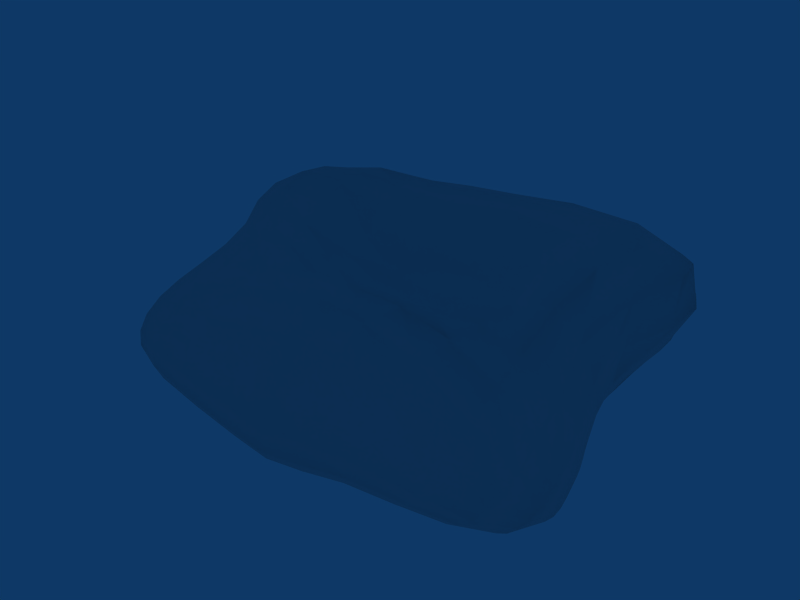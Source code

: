 # Source: Tent_Damaged.blend  (saved by Blender 2.49.2; exported with 4.5.12 LTS)
import bpy
from mathutils import Matrix  # noqa: F401  (used for matrix-valued properties, if any)

bpy.ops.wm.read_factory_settings(use_empty=True)
scene = bpy.context.scene
scene.name = 'Scene'

# ---- collections
col_collection_1 = bpy.data.collections.new('Collection 1'); scene.collection.children.link(col_collection_1)

# ---- world
world_world = bpy.data.worlds.new('World'); scene.world = world_world
world_world.color = (0.05656, 0.2208, 0.4)
world_world.use_sun_shadow = False
world_world.sun_shadow_jitter_overblur = 0.0
world_world.cycles.sampling_method = 'MANUAL'
world_world.cycles.sample_map_resolution = 256

# ---- meshes
me_sphere_005 = bpy.data.meshes.new('Sphere.005')
me_sphere_005.from_pydata([(1.877, 0.6698, -0.3139), (2.011, 1.024, -0.1069), (2.045, 1.322, 0.1942), (1.837, 1.429, 0.4601), (1.443, 1.35, 0.6566), (0.9436, 1.131, 0.7748), (0.4567, 0.8866, 0.7987), (0.0339, 0.7193, 0.8128), (-0.3738, 0.6615, 0.8308), (-0.8352, 0.7283, 0.7845), (-1.322, 0.8241, 0.6418), (-1.713, 0.8861, 0.448), (-1.925, 0.8576, 0.1841), (-1.928, 0.6804, -0.1168), (-1.846, 0.4166, -0.3323), (-1.834, 0.477, -0.3395), (-1.872, 0.8048, -0.1225), (-1.802, 1.001, 0.1579), (-1.57, 1.044, 0.3813), (-1.2, 1.004, 0.5387), (-0.7727, 0.9415, 0.6501), (-0.3671, 0.8995, 0.7232), (0.002436, 0.9571, 0.7491), (0.3905, 1.089, 0.7299), (0.843, 1.285, 0.6596), (1.279, 1.429, 0.5435), (1.656, 1.484, 0.3832), (1.902, 1.4, 0.1593), (1.948, 1.128, -0.1231), (1.843, 0.6938, -0.3438), (1.815, 0.7264, -0.3671), (1.873, 1.176, -0.1577), (1.768, 1.43, 0.09841), (1.503, 1.509, 0.2916), (1.155, 1.492, 0.4174), (0.7579, 1.397, 0.5026), (0.3628, 1.268, 0.5566), (-0.004433, 1.169, 0.5744), (-0.359, 1.12, 0.5496), (-0.7171, 1.141, 0.4933), (-1.101, 1.174, 0.4088), (-1.438, 1.181, 0.2843), (-1.687, 1.113, 0.09535), (-1.804, 0.9012, -0.156), (-1.806, 0.5428, -0.361), (-1.785, 0.574, -0.3828), (-1.742, 0.9631, -0.205), (-1.597, 1.207, 0.01566), (-1.348, 1.312, 0.1737), (-1.029, 1.335, 0.2664), (-0.6848, 1.327, 0.3221), (-0.3553, 1.321, 0.3544), (-0.01265, 1.346, 0.3692), (0.3421, 1.415, 0.3595), (0.6959, 1.484, 0.3253), (1.06, 1.536, 0.2669), (1.394, 1.532, 0.1727), (1.656, 1.437, 0.01191), (1.794, 1.192, -0.2123), (1.784, 0.7478, -0.397), (1.753, 0.7532, -0.4279), (1.722, 1.186, -0.2749), (1.568, 1.436, -0.09037), (1.312, 1.554, 0.03704), (0.9942, 1.584, 0.09952), (0.6617, 1.575, 0.122), (0.3236, 1.541, 0.1255), (-0.01992, 1.506, 0.1251), (-0.355, 1.505, 0.123), (-0.6825, 1.507, 0.1194), (-0.9974, 1.489, 0.101), (-1.292, 1.428, 0.04004), (-1.532, 1.282, -0.08701), (-1.682, 1.011, -0.2717), (-1.753, 0.6046, -0.4217), (-1.731, 0.616, -0.4488), (-1.634, 1.032, -0.337), (-1.48, 1.323, -0.1946), (-1.262, 1.514, -0.1047), (-0.9913, 1.616, -0.0938), (-0.6791, 1.65, -0.1335), (-0.3494, 1.648, -0.1776), (-0.02076, 1.641, -0.195), (0.3092, 1.651, -0.1757), (0.6425, 1.666, -0.1322), (0.9606, 1.645, -0.09393), (1.251, 1.571, -0.1102), (1.495, 1.426, -0.2001), (1.656, 1.169, -0.3433), (1.72, 0.7484, -0.4604), (1.779, 0.1107, -0.5089), (1.69, 0.7287, -0.4838), (1.595, 1.138, -0.4046), (1.421, 1.394, -0.3034), (1.19, 1.558, -0.2561), (0.9199, 1.663, -0.2998), (0.6009, 1.693, -0.415), (0.2745, 1.658, -0.5108), (-0.02097, 1.636, -0.5427), (-0.3175, 1.661, -0.5103), (-0.6441, 1.694, -0.4125), (-0.9612, 1.658, -0.2974), (-1.22, 1.535, -0.25), (-1.426, 1.329, -0.2958), (-1.585, 1.036, -0.4039), (-1.696, 0.617, -0.4869), (-1.67, 0.6081, -0.5091), (-1.53, 1.008, -0.4574), (-1.351, 1.283, -0.3849), (-1.128, 1.468, -0.3794), (-0.8537, 1.56, -0.4627), (-0.531, 1.543, -0.5736), (-0.2526, 1.486, -0.6093), (-0.02138, 1.464, -0.616), (0.2102, 1.486, -0.6099), (0.4904, 1.544, -0.5742), (0.8176, 1.569, -0.4614), (1.099, 1.492, -0.3785), (1.338, 1.34, -0.39), (1.53, 1.098, -0.4605), (1.653, 0.7041, -0.5098), (1.613, 0.6675, -0.5292), (1.457, 1.035, -0.503), (1.232, 1.248, -0.4576), (0.9553, 1.353, -0.4711), (0.6399, 1.357, -0.5532), (-0.6786, 1.347, -0.5534), (-0.9908, 1.331, -0.4679), (-1.252, 1.198, -0.4515), (-1.464, 0.9575, -0.5031), (-1.626, 0.5756, -0.5346), (-1.596, 0.544, -0.547), (1.383, 0.9551, -0.535), (1.572, 0.6218, -0.5455), (1.535, 0.5566, -0.5551), (-1.556, 0.473, -0.5587), (-1.537, 0.4135, -0.566), (1.505, 0.4724, -0.5658), (1.489, 0.3572, -0.5777), (-1.514, 0.2944, -0.5758), (-1.503, 0.2012, -0.5796), (1.502, 0.2073, -0.596), (1.568, 0.007618, -0.6129), (-1.538, 0.0136, -0.5672), (-1.611, -0.1182, -0.5526), (1.681, -0.2066, -0.6276), (1.8, -0.368, -0.6451), (-1.734, -0.2649, -0.5378), (-1.793, -0.3219, -0.5408), (1.879, -0.4582, -0.6613), (1.934, -0.5063, -0.6729), (1.909, -0.8756, -0.7705), (1.7, -1.107, -0.801), (1.353, -1.226, -0.7872), (0.9416, -1.267, -0.7674), (0.5187, -1.252, -0.7668), (0.1947, -1.221, -0.8123), (-0.02058, -1.228, -0.8269), (-0.252, -1.221, -0.817), (-0.6953, -1.247, -0.7751), (-1.235, -1.221, -0.7521), (-1.666, -1.125, -0.7304), (-1.92, -0.9544, -0.6941), (-1.983, -0.7042, -0.6334), (-1.859, -0.3679, -0.5503), (-1.898, -0.3893, -0.554), (-2.059, -0.7455, -0.6373), (-2.02, -1.014, -0.6955), (-1.786, -1.206, -0.73), (-1.372, -1.33, -0.7516), (-0.8222, -1.397, -0.7737), (-0.327, -1.419, -0.8143), (-0.02097, -1.436, -0.8308), (0.2611, -1.419, -0.8124), (0.6167, -1.404, -0.7641), (1.044, -1.378, -0.7645), (1.451, -1.306, -0.7845), (1.786, -1.163, -0.7987), (1.979, -0.9138, -0.771), (1.981, -0.5304, -0.6769), (2.021, -0.5367, -0.6699), (2.049, -0.929, -0.7539), (1.882, -1.192, -0.7743), (1.563, -1.355, -0.7545), (1.152, -1.45, -0.7236), (0.7103, -1.51, -0.7097), (0.3327, -1.571, -0.7422), (-0.02138, -1.608, -0.7641), (-0.4125, -1.571, -0.745), (-0.9476, -1.501, -0.7192), (-1.507, -1.396, -0.7073), (-1.903, -1.247, -0.6937), (-2.107, -1.04, -0.668), (-2.121, -0.7615, -0.6206), (-1.942, -0.3962, -0.5471), (-1.968, -0.3966, -0.5338), (-2.162, -0.7556, -0.5821), (-2.17, -1.031, -0.6101), (-1.996, -1.242, -0.6202), (-1.612, -1.407, -0.6184), (-1.043, -1.538, -0.6131), (-0.4618, -1.639, -0.6186), (-0.02152, -1.694, -0.6317), (0.3688, -1.643, -0.6155), (0.7779, -1.555, -0.6069), (1.247, -1.478, -0.6469), (1.675, -1.373, -0.6996), (1.973, -1.195, -0.728), (2.112, -0.9231, -0.7176), (2.056, -0.5307, -0.6501), (2.082, -0.5132, -0.6183), (2.163, -0.8999, -0.6654), (2.05, -1.171, -0.6634), (1.776, -1.353, -0.6242), (1.338, -1.454, -0.5457), (0.8318, -1.521, -0.4677), (0.376, -1.6, -0.4367), (-0.02324, -1.659, -0.4437), (-0.4985, -1.596, -0.4425), (-1.117, -1.484, -0.4614), (-1.683, -1.35, -0.4903), (-2.054, -1.189, -0.5145), (-2.202, -0.9863, -0.5252), (-2.176, -0.7234, -0.5196), (-1.984, -0.3737, -0.4948), (-1.99, -0.3563, -0.4649), (-2.164, -0.6741, -0.4468), (-2.194, -0.9105, -0.4223), (-2.062, -1.093, -0.385), (-1.707, -1.238, -0.3352), (-1.147, -1.36, -0.2809), (-0.5116, -1.458, -0.2249), (-0.01521, -1.505, -0.1879), (0.389, -1.465, -0.1901), (0.893, -1.423, -0.2906), (1.435, -1.386, -0.4313), (1.858, -1.293, -0.5295), (2.109, -1.119, -0.5855), (2.192, -0.8572, -0.6018), (2.095, -0.4851, -0.5786), (2.091, -0.4413, -0.5354), (2.202, -0.7954, -0.5307), (2.148, -1.039, -0.4963), (1.922, -1.198, -0.4204), (1.512, -1.274, -0.2684), (0.9639, -1.279, -0.01393), (0.4412, -1.282, 0.1642), (0.02498, -1.301, 0.1867), (-0.439, -1.267, 0.1025), (-1.09, -1.191, -0.05798), (-1.657, -1.09, -0.1646), (-2.009, -0.9654, -0.2411), (-2.144, -0.8093, -0.3088), (-2.12, -0.6004, -0.366), (-1.97, -0.3075, -0.4146), (-1.961, -0.2741, -0.3847), (-2.063, -0.5158, -0.2924), (-2.068, -0.6887, -0.1972), (-1.901, -0.8173, -0.0922), (-1.549, -0.9194, 0.01419), (-0.935, -1.0, 0.2144), (-0.3219, -1.059, 0.3729), (0.1154, -1.084, 0.4488), (0.5613, -1.087, 0.4251), (1.093, -1.12, 0.2746), (1.6, -1.134, -0.01346), (1.966, -1.071, -0.2787), (2.156, -0.9268, -0.3918), (2.191, -0.7064, -0.4555), (2.074, -0.3816, -0.4919), (2.045, -0.2997, -0.4492), (2.165, -0.5802, -0.3794), (2.142, -0.7692, -0.2748), (1.987, -0.9037, -0.1021), (1.675, -0.9606, 0.2316), (1.251, -0.9465, 0.4628), (0.7619, -0.9075, 0.5513), (0.2225, -0.8667, 0.5414), (-0.245, -0.8437, 0.5105), (-0.818, -0.793, 0.4053), (-1.402, -0.7261, 0.1994), (-1.781, -0.6417, 0.04682), (-1.967, -0.5426, -0.09276), (-2.0, -0.4068, -0.225), (-1.927, -0.1999, -0.3461), (-1.912, -0.1471, -0.3272), (-1.961, -0.2851, -0.1701), (-1.892, -0.3695, 0.002819), (-1.686, -0.429, 0.1812), (-1.331, -0.497, 0.3631), (-0.7478, -0.5687, 0.5067), (-0.1992, -0.6175, 0.5106), (0.298, -0.6472, 0.4938), (0.8892, -0.6997, 0.5029), (1.331, -0.7153, 0.5226), (1.699, -0.6831, 0.3942), (1.969, -0.6163, 0.07602), (2.093, -0.5191, -0.1463), (2.111, -0.3945, -0.2961), (2.003, -0.1898, -0.4099), (1.952, -0.05038, -0.3777), (2.031, -0.1453, -0.2069), (1.984, -0.1441, 0.006026), (1.823, -0.1054, 0.2602), (1.598, -0.1611, 0.5105), (1.313, -0.2876, 0.516), (0.8611, -0.393, 0.431), (0.2998, -0.4074, 0.4225), (-0.2086, -0.3805, 0.4907), (-0.7604, -0.3164, 0.5862), (-1.326, -0.2261, 0.5031), (-1.688, -0.1722, 0.2983), (-1.879, -0.1582, 0.07681), (-1.932, -0.1247, -0.1329), (-1.878, -0.02966, -0.3177), (-1.863, 0.06024, -0.3212), (-1.948, 0.06022, -0.1213), (-1.967, 0.0882, 0.1246), (-1.829, 0.1252, 0.3987), (-1.429, 0.07485, 0.6307), (-0.8356, -0.04031, 0.6803), (-0.2522, -0.1318, 0.56), (0.2406, -0.1381, 0.4483), (0.745, 0.02631, 0.461), (1.194, 0.284, 0.5885), (1.575, 0.4781, 0.5976), (1.891, 0.495, 0.3992), (1.973, 0.3139, 0.1222), (1.967, 0.1716, -0.1388), (1.893, 0.1235, -0.3519), (1.852, 0.3091, -0.3301), (1.985, 0.5158, -0.1208), (2.125, 0.7583, 0.1565), (2.058, 0.9869, 0.4693), (1.671, 0.9355, 0.6771), (1.205, 0.7091, 0.6975), (0.6888, 0.4031, 0.6104), (0.1652, 0.1573, 0.6134), (-0.3115, 0.1307, 0.7161), (-0.8853, 0.2335, 0.7852), (-1.47, 0.3608, 0.7012), (-1.901, 0.4298, 0.4615), (-2.05, 0.3756, 0.1511), (-1.971, 0.2874, -0.1234), (-1.857, 0.2055, -0.3219), (-1.752, 0.08893, -0.4708), (-1.857, 0.2913, -0.3196), (-1.964, 0.4934, -0.1138), (-2.026, 0.6506, 0.1793), (-1.837, 0.6828, 0.477), (-1.416, 0.6052, 0.695), (-0.8747, 0.4863, 0.8237), (-0.348, 0.4018, 0.8004), (0.09372, 0.4561, 0.7619), (0.5732, 0.6765, 0.7513), (1.093, 0.9665, 0.757), (1.594, 1.204, 0.6935), (2.0, 1.289, 0.478), (2.147, 1.127, 0.1807), (2.024, 0.8124, -0.1132), (1.851, 0.4844, -0.3185)], [], [(90, 0, 360), (360, 0, 1, 359), (359, 1, 2, 358), (358, 2, 3, 357), (357, 3, 4, 356), (356, 4, 5, 355), (355, 5, 6, 354), (354, 6, 7, 353), (353, 7, 8, 352), (352, 8, 9, 351), (351, 9, 10, 350), (350, 10, 11, 349), (349, 11, 12, 348), (348, 12, 13, 347), (347, 13, 14, 346), (346, 14, 345), (14, 15, 345), (13, 16, 15, 14), (12, 17, 16, 13), (11, 18, 17, 12), (10, 19, 18, 11), (9, 20, 19, 10), (8, 21, 20, 9), (7, 22, 21, 8), (6, 23, 22, 7), (5, 24, 23, 6), (4, 25, 24, 5), (3, 26, 25, 4), (2, 27, 26, 3), (1, 28, 27, 2), (0, 29, 28, 1), (29, 0, 90), (90, 30, 29), (29, 30, 31, 28), (28, 31, 32, 27), (27, 32, 33, 26), (26, 33, 34, 25), (25, 34, 35, 24), (24, 35, 36, 23), (23, 36, 37, 22), (22, 37, 38, 21), (21, 38, 39, 20), (20, 39, 40, 19), (19, 40, 41, 18), (18, 41, 42, 17), (17, 42, 43, 16), (16, 43, 44, 15), (15, 44, 345), (44, 45, 345), (43, 46, 45, 44), (42, 47, 46, 43), (41, 48, 47, 42), (40, 49, 48, 41), (39, 50, 49, 40), (38, 51, 50, 39), (37, 52, 51, 38), (36, 53, 52, 37), (35, 54, 53, 36), (34, 55, 54, 35), (33, 56, 55, 34), (32, 57, 56, 33), (31, 58, 57, 32), (30, 59, 58, 31), (90, 59, 30), (90, 60, 59), (59, 60, 61, 58), (58, 61, 62, 57), (57, 62, 63, 56), (56, 63, 64, 55), (55, 64, 65, 54), (54, 65, 66, 53), (53, 66, 67, 52), (52, 67, 68, 51), (51, 68, 69, 50), (50, 69, 70, 49), (49, 70, 71, 48), (48, 71, 72, 47), (47, 72, 73, 46), (46, 73, 74, 45), (45, 74, 345), (74, 75, 345), (73, 76, 75, 74), (72, 77, 76, 73), (71, 78, 77, 72), (70, 79, 78, 71), (69, 80, 79, 70), (68, 81, 80, 69), (67, 82, 81, 68), (66, 83, 82, 67), (65, 84, 83, 66), (64, 85, 84, 65), (63, 86, 85, 64), (62, 87, 86, 63), (61, 88, 87, 62), (60, 89, 88, 61), (90, 89, 60), (90, 91, 89), (89, 91, 92, 88), (88, 92, 93, 87), (87, 93, 94, 86), (86, 94, 95, 85), (85, 95, 96, 84), (84, 96, 97, 83), (83, 97, 98, 82), (82, 98, 99, 81), (81, 99, 100, 80), (80, 100, 101, 79), (79, 101, 102, 78), (78, 102, 103, 77), (77, 103, 104, 76), (76, 104, 105, 75), (75, 105, 345), (105, 106, 345), (104, 107, 106, 105), (103, 108, 107, 104), (102, 109, 108, 103), (101, 110, 109, 102), (100, 111, 110, 101), (99, 112, 111, 100), (98, 113, 112, 99), (97, 114, 113, 98), (96, 115, 114, 97), (95, 116, 115, 96), (94, 117, 116, 95), (93, 118, 117, 94), (92, 119, 118, 93), (91, 120, 119, 92), (90, 120, 91), (90, 121, 120), (120, 121, 122, 119), (119, 122, 123, 118), (118, 123, 124, 117), (117, 124, 125, 116), (110, 126, 127, 109), (109, 127, 128, 108), (108, 128, 129, 107), (107, 129, 130, 106), (106, 130, 345), (130, 131, 345), (121, 133, 132, 122), (90, 133, 121), (90, 134, 133), (131, 135, 345), (135, 136, 345), (90, 137, 134), (90, 138, 137), (136, 139, 345), (139, 140, 345), (90, 141, 138), (90, 142, 141), (140, 143, 345), (143, 144, 345), (90, 145, 142), (90, 146, 145), (144, 147, 345), (147, 148, 345), (90, 149, 146), (90, 150, 149), (148, 164, 345), (164, 165, 345), (163, 166, 165, 164), (162, 167, 166, 163), (161, 168, 167, 162), (160, 169, 168, 161), (159, 170, 169, 160), (158, 171, 170, 159), (157, 172, 171, 158), (156, 173, 172, 157), (155, 174, 173, 156), (154, 175, 174, 155), (153, 176, 175, 154), (152, 177, 176, 153), (151, 178, 177, 152), (150, 179, 178, 151), (90, 179, 150), (90, 180, 179), (179, 180, 181, 178), (178, 181, 182, 177), (177, 182, 183, 176), (176, 183, 184, 175), (175, 184, 185, 174), (174, 185, 186, 173), (173, 186, 187, 172), (172, 187, 188, 171), (171, 188, 189, 170), (170, 189, 190, 169), (169, 190, 191, 168), (168, 191, 192, 167), (167, 192, 193, 166), (166, 193, 194, 165), (165, 194, 345), (194, 195, 345), (193, 196, 195, 194), (192, 197, 196, 193), (191, 198, 197, 192), (190, 199, 198, 191), (189, 200, 199, 190), (188, 201, 200, 189), (187, 202, 201, 188), (186, 203, 202, 187), (185, 204, 203, 186), (184, 205, 204, 185), (183, 206, 205, 184), (182, 207, 206, 183), (181, 208, 207, 182), (180, 209, 208, 181), (90, 209, 180), (90, 210, 209), (209, 210, 211, 208), (208, 211, 212, 207), (207, 212, 213, 206), (206, 213, 214, 205), (205, 214, 215, 204), (204, 215, 216, 203), (203, 216, 217, 202), (202, 217, 218, 201), (201, 218, 219, 200), (200, 219, 220, 199), (199, 220, 221, 198), (198, 221, 222, 197), (197, 222, 223, 196), (196, 223, 224, 195), (195, 224, 345), (224, 225, 345), (223, 226, 225, 224), (222, 227, 226, 223), (221, 228, 227, 222), (220, 229, 228, 221), (219, 230, 229, 220), (218, 231, 230, 219), (217, 232, 231, 218), (216, 233, 232, 217), (215, 234, 233, 216), (214, 235, 234, 215), (213, 236, 235, 214), (212, 237, 236, 213), (211, 238, 237, 212), (210, 239, 238, 211), (90, 239, 210), (90, 240, 239), (239, 240, 241, 238), (238, 241, 242, 237), (237, 242, 243, 236), (236, 243, 244, 235), (235, 244, 245, 234), (234, 245, 246, 233), (233, 246, 247, 232), (232, 247, 248, 231), (231, 248, 249, 230), (230, 249, 250, 229), (229, 250, 251, 228), (228, 251, 252, 227), (227, 252, 253, 226), (226, 253, 254, 225), (225, 254, 345), (254, 255, 345), (253, 256, 255, 254), (252, 257, 256, 253), (251, 258, 257, 252), (250, 259, 258, 251), (249, 260, 259, 250), (248, 261, 260, 249), (247, 262, 261, 248), (246, 263, 262, 247), (245, 264, 263, 246), (244, 265, 264, 245), (243, 266, 265, 244), (242, 267, 266, 243), (241, 268, 267, 242), (240, 269, 268, 241), (90, 269, 240), (90, 270, 269), (269, 270, 271, 268), (268, 271, 272, 267), (267, 272, 273, 266), (266, 273, 274, 265), (265, 274, 275, 264), (264, 275, 276, 263), (263, 276, 277, 262), (262, 277, 278, 261), (261, 278, 279, 260), (260, 279, 280, 259), (259, 280, 281, 258), (258, 281, 282, 257), (257, 282, 283, 256), (256, 283, 284, 255), (255, 284, 345), (284, 285, 345), (283, 286, 285, 284), (282, 287, 286, 283), (281, 288, 287, 282), (280, 289, 288, 281), (279, 290, 289, 280), (278, 291, 290, 279), (277, 292, 291, 278), (276, 293, 292, 277), (275, 294, 293, 276), (274, 295, 294, 275), (273, 296, 295, 274), (272, 297, 296, 273), (271, 298, 297, 272), (270, 299, 298, 271), (90, 299, 270), (90, 300, 299), (299, 300, 301, 298), (298, 301, 302, 297), (297, 302, 303, 296), (296, 303, 304, 295), (295, 304, 305, 294), (294, 305, 306, 293), (293, 306, 307, 292), (292, 307, 308, 291), (291, 308, 309, 290), (290, 309, 310, 289), (289, 310, 311, 288), (288, 311, 312, 287), (287, 312, 313, 286), (286, 313, 314, 285), (285, 314, 345), (314, 315, 345), (313, 316, 315, 314), (312, 317, 316, 313), (311, 318, 317, 312), (310, 319, 318, 311), (309, 320, 319, 310), (308, 321, 320, 309), (307, 322, 321, 308), (306, 323, 322, 307), (305, 324, 323, 306), (304, 325, 324, 305), (303, 326, 325, 304), (302, 327, 326, 303), (301, 328, 327, 302), (300, 329, 328, 301), (90, 329, 300), (90, 330, 329), (329, 330, 331, 328), (328, 331, 332, 327), (327, 332, 333, 326), (326, 333, 334, 325), (325, 334, 335, 324), (324, 335, 336, 323), (323, 336, 337, 322), (322, 337, 338, 321), (321, 338, 339, 320), (320, 339, 340, 319), (319, 340, 341, 318), (318, 341, 342, 317), (317, 342, 343, 316), (316, 343, 344, 315), (315, 344, 345), (344, 346, 345), (343, 347, 346, 344), (342, 348, 347, 343), (341, 349, 348, 342), (340, 350, 349, 341), (339, 351, 350, 340), (338, 352, 351, 339), (337, 353, 352, 338), (336, 354, 353, 337), (335, 355, 354, 336), (334, 356, 355, 335), (333, 357, 356, 334), (332, 358, 357, 333), (331, 359, 358, 332), (330, 360, 359, 331), (90, 360, 330)])
me_sphere_005.polygons.foreach_set('use_smooth', [True] * 367)
_uv = me_sphere_005.uv_layers.new(name='UVTex')
_uv.uv.foreach_set('vector', [0.7584, 0.4581, 0.7226, 0.5207, 0.7241, 0.4978, 0.7241, 0.4978, 0.7226, 0.5207, 0.6901, 0.5526, 0.6907, 0.5223, 0.6907, 0.5223, 0.6901, 0.5526, 0.6473, 0.5731, 0.6501, 0.5404, 0.6501, 0.5404, 0.6473, 0.5731, 0.6021, 0.5792, 0.6029, 0.5474, 0.6029, 0.5474, 0.6021, 0.5792, 0.555, 0.5801, 0.5538, 0.5482, 0.5538, 0.5482, 0.555, 0.5801, 0.5067, 0.5795, 0.5039, 0.5465, 0.5039, 0.5465, 0.5067, 0.5795, 0.4588, 0.5786, 0.4553, 0.5438, 0.4553, 0.5438, 0.4588, 0.5786, 0.4126, 0.5798, 0.41, 0.5433, 0.41, 0.5433, 0.4126, 0.5798, 0.3665, 0.5863, 0.3651, 0.5508, 0.3651, 0.5508, 0.3665, 0.5863, 0.3188, 0.5946, 0.3172, 0.5601, 0.3172, 0.5601, 0.3188, 0.5946, 0.2703, 0.602, 0.2676, 0.5688, 0.2676, 0.5688, 0.2703, 0.602, 0.2228, 0.6074, 0.218, 0.5752, 0.218, 0.5752, 0.2228, 0.6074, 0.1757, 0.6071, 0.1688, 0.5739, 0.1688, 0.5739, 0.1757, 0.6071, 0.1275, 0.5902, 0.1242, 0.5588, 0.1242, 0.5588, 0.1275, 0.5902, 0.08653, 0.5541, 0.08651, 0.5337, 0.08651, 0.5337, 0.08653, 0.5541, 0.0493, 0.5023, 0.08653, 0.5541, 0.08616, 0.5653, 0.0493, 0.5023, 0.1275, 0.5902, 0.1296, 0.6129, 0.08616, 0.5653, 0.08653, 0.5541, 0.1757, 0.6071, 0.1795, 0.6336, 0.1296, 0.6129, 0.1275, 0.5902, 0.2228, 0.6074, 0.2245, 0.6366, 0.1795, 0.6336, 0.1757, 0.6071, 0.2703, 0.602, 0.2704, 0.6347, 0.2245, 0.6366, 0.2228, 0.6074, 0.3188, 0.5946, 0.3185, 0.6309, 0.2704, 0.6347, 0.2703, 0.602, 0.3665, 0.5863, 0.3673, 0.6258, 0.3185, 0.6309, 0.3188, 0.5946, 0.4126, 0.5798, 0.4158, 0.6208, 0.3673, 0.6258, 0.3665, 0.5863, 0.4588, 0.5786, 0.4642, 0.6177, 0.4158, 0.6208, 0.4126, 0.5798, 0.5067, 0.5795, 0.5129, 0.6156, 0.4642, 0.6177, 0.4588, 0.5786, 0.555, 0.5801, 0.5605, 0.6125, 0.5129, 0.6156, 0.5067, 0.5795, 0.6021, 0.5792, 0.6056, 0.6077, 0.5605, 0.6125, 0.555, 0.5801, 0.6473, 0.5731, 0.6483, 0.5986, 0.6056, 0.6077, 0.6021, 0.5792, 0.6901, 0.5526, 0.6923, 0.5743, 0.6483, 0.5986, 0.6473, 0.5731, 0.7226, 0.5207, 0.7282, 0.5271, 0.6923, 0.5743, 0.6901, 0.5526, 0.7282, 0.5271, 0.7226, 0.5207, 0.7584, 0.4581, 0.7584, 0.4581, 0.7328, 0.5348, 0.7282, 0.5271, 0.7282, 0.5271, 0.7328, 0.5348, 0.6973, 0.591, 0.6923, 0.5743, 0.6923, 0.5743, 0.6973, 0.591, 0.6531, 0.6209, 0.6483, 0.5986, 0.6483, 0.5986, 0.6531, 0.6209, 0.6125, 0.6349, 0.6056, 0.6077, 0.6056, 0.6077, 0.6125, 0.6349, 0.569, 0.6447, 0.5605, 0.6125, 0.5605, 0.6125, 0.569, 0.6447, 0.5214, 0.6528, 0.5129, 0.6156, 0.5129, 0.6156, 0.5214, 0.6528, 0.4708, 0.6589, 0.4642, 0.6177, 0.4642, 0.6177, 0.4708, 0.6589, 0.419, 0.6637, 0.4158, 0.6208, 0.4158, 0.6208, 0.419, 0.6637, 0.3669, 0.6678, 0.3673, 0.6258, 0.3673, 0.6258, 0.3669, 0.6678, 0.3155, 0.6698, 0.3185, 0.6309, 0.3185, 0.6309, 0.3155, 0.6698, 0.2666, 0.6691, 0.2704, 0.6347, 0.2704, 0.6347, 0.2666, 0.6691, 0.2214, 0.6659, 0.2245, 0.6366, 0.2245, 0.6366, 0.2214, 0.6659, 0.1778, 0.6577, 0.1795, 0.6336, 0.1795, 0.6336, 0.1778, 0.6577, 0.1273, 0.6337, 0.1296, 0.6129, 0.1296, 0.6129, 0.1273, 0.6337, 0.08348, 0.5778, 0.08616, 0.5653, 0.08616, 0.5653, 0.08348, 0.5778, 0.0493, 0.5023, 0.08348, 0.5778, 0.07868, 0.587, 0.0493, 0.5023, 0.1273, 0.6337, 0.1218, 0.6499, 0.07868, 0.587, 0.08348, 0.5778, 0.1778, 0.6577, 0.1724, 0.6804, 0.1218, 0.6499, 0.1273, 0.6337, 0.2214, 0.6659, 0.2146, 0.6948, 0.1724, 0.6804, 0.1778, 0.6577, 0.2666, 0.6691, 0.2592, 0.7043, 0.2146, 0.6948, 0.2214, 0.6659, 0.3155, 0.6698, 0.3098, 0.7112, 0.2592, 0.7043, 0.2666, 0.6691, 0.3669, 0.6678, 0.3653, 0.7139, 0.3098, 0.7112, 0.3155, 0.6698, 0.419, 0.6637, 0.4229, 0.7113, 0.3653, 0.7139, 0.3669, 0.6678, 0.4708, 0.6589, 0.4799, 0.7042, 0.4229, 0.7113, 0.419, 0.6637, 0.5214, 0.6528, 0.534, 0.6928, 0.4799, 0.7042, 0.4708, 0.6589, 0.569, 0.6447, 0.5824, 0.6782, 0.534, 0.6928, 0.5214, 0.6528, 0.6125, 0.6349, 0.6242, 0.6618, 0.5824, 0.6782, 0.569, 0.6447, 0.6531, 0.6209, 0.6623, 0.6414, 0.6242, 0.6618, 0.6125, 0.6349, 0.6973, 0.591, 0.706, 0.606, 0.6623, 0.6414, 0.6531, 0.6209, 0.7328, 0.5348, 0.7387, 0.5423, 0.706, 0.606, 0.6973, 0.591, 0.7584, 0.4581, 0.7387, 0.5423, 0.7328, 0.5348, 0.7584, 0.4581, 0.7463, 0.5485, 0.7387, 0.5423, 0.7387, 0.5423, 0.7463, 0.5485, 0.7163, 0.6174, 0.706, 0.606, 0.706, 0.606, 0.7163, 0.6174, 0.6742, 0.6598, 0.6623, 0.6414, 0.6623, 0.6414, 0.6742, 0.6598, 0.6392, 0.6873, 0.6242, 0.6618, 0.6242, 0.6618, 0.6392, 0.6873, 0.6004, 0.7121, 0.5824, 0.6782, 0.5824, 0.6782, 0.6004, 0.7121, 0.5515, 0.737, 0.534, 0.6928, 0.534, 0.6928, 0.5515, 0.737, 0.4926, 0.7572, 0.4799, 0.7042, 0.4799, 0.7042, 0.4926, 0.7572, 0.4275, 0.769, 0.4229, 0.7113, 0.4229, 0.7113, 0.4275, 0.769, 0.3612, 0.7685, 0.3653, 0.7139, 0.3653, 0.7139, 0.3612, 0.7685, 0.2994, 0.7582, 0.3098, 0.7112, 0.3098, 0.7112, 0.2994, 0.7582, 0.2466, 0.7415, 0.2592, 0.7043, 0.2592, 0.7043, 0.2466, 0.7415, 0.2036, 0.7232, 0.2146, 0.6948, 0.2146, 0.6948, 0.2036, 0.7232, 0.1634, 0.7015, 0.1724, 0.6804, 0.1724, 0.6804, 0.1634, 0.7015, 0.1127, 0.6655, 0.1218, 0.6499, 0.1218, 0.6499, 0.1127, 0.6655, 0.07164, 0.5952, 0.07868, 0.587, 0.07868, 0.587, 0.07164, 0.5952, 0.0493, 0.5023, 0.07164, 0.5952, 0.06271, 0.6019, 0.0493, 0.5023, 0.1127, 0.6655, 0.1025, 0.6765, 0.06271, 0.6019, 0.07164, 0.5952, 0.1634, 0.7015, 0.1519, 0.7195, 0.1025, 0.6765, 0.1127, 0.6655, 0.2036, 0.7232, 0.1907, 0.7497, 0.1519, 0.7195, 0.1634, 0.7015, 0.2466, 0.7415, 0.2302, 0.7809, 0.1907, 0.7497, 0.2036, 0.7232, 0.2994, 0.7582, 0.2844, 0.8146, 0.2302, 0.7809, 0.2466, 0.7415, 0.3612, 0.7685, 0.355, 0.84, 0.2844, 0.8146, 0.2994, 0.7582, 0.4275, 0.769, 0.434, 0.845, 0.355, 0.84, 0.3612, 0.7685, 0.4926, 0.7572, 0.5108, 0.8265, 0.434, 0.845, 0.4275, 0.769, 0.5515, 0.737, 0.5758, 0.7898, 0.5108, 0.8265, 0.4926, 0.7572, 0.6004, 0.7121, 0.6231, 0.7477, 0.5758, 0.7898, 0.5515, 0.737, 0.6392, 0.6873, 0.6562, 0.7108, 0.6231, 0.7477, 0.6004, 0.7121, 0.6742, 0.6598, 0.6881, 0.6754, 0.6562, 0.7108, 0.6392, 0.6873, 0.7163, 0.6174, 0.7281, 0.6271, 0.6881, 0.6754, 0.6742, 0.6598, 0.7463, 0.5485, 0.7553, 0.5532, 0.7281, 0.6271, 0.7163, 0.6174, 0.7584, 0.4581, 0.7553, 0.5532, 0.7463, 0.5485, 0.7584, 0.4581, 0.7659, 0.5525, 0.7553, 0.5532, 0.7553, 0.5532, 0.7659, 0.5525, 0.7413, 0.6317, 0.7281, 0.6271, 0.7281, 0.6271, 0.7413, 0.6317, 0.7052, 0.6879, 0.6881, 0.6754, 0.6881, 0.6754, 0.7052, 0.6879, 0.6745, 0.7324, 0.6562, 0.7108, 0.6562, 0.7108, 0.6745, 0.7324, 0.6467, 0.7845, 0.6231, 0.7477, 0.6231, 0.7477, 0.6467, 0.7845, 0.6009, 0.8539, 0.5758, 0.7898, 0.5758, 0.7898, 0.6009, 0.8539, 0.5274, 0.9147, 0.5108, 0.8265, 0.5108, 0.8265, 0.5274, 0.9147, 0.442, 0.9401, 0.434, 0.845, 0.434, 0.845, 0.442, 0.9401, 0.3533, 0.9292, 0.355, 0.84, 0.355, 0.84, 0.3533, 0.9292, 0.2702, 0.8815, 0.2844, 0.8146, 0.2844, 0.8146, 0.2702, 0.8815, 0.2132, 0.8207, 0.2302, 0.7809, 0.2302, 0.7809, 0.2132, 0.8207, 0.1764, 0.7741, 0.1907, 0.7497, 0.1907, 0.7497, 0.1764, 0.7741, 0.1377, 0.7353, 0.1519, 0.7195, 0.1519, 0.7195, 0.1377, 0.7353, 0.09034, 0.686, 0.1025, 0.6765, 0.1025, 0.6765, 0.09034, 0.686, 0.05179, 0.606, 0.06271, 0.6019, 0.06271, 0.6019, 0.05179, 0.606, 0.0493, 0.5023, 0.05179, 0.606, 0.0399, 0.6067, 0.0493, 0.5023, 0.09034, 0.686, 0.07477, 0.6906, 0.0399, 0.6067, 0.05179, 0.606, 0.1377, 0.7353, 0.1162, 0.7509, 0.07477, 0.6906, 0.09034, 0.686, 0.1764, 0.7741, 0.1546, 0.8042, 0.1162, 0.7509, 0.1377, 0.7353, 0.2132, 0.8207, 0.1956, 0.8788, 0.1546, 0.8042, 0.1764, 0.7741, 0.2702, 0.8815, 0.2775, 0.9554, 0.1956, 0.8788, 0.2132, 0.8207, 0.3533, 0.9292, 0.3676, 0.9947, 0.2775, 0.9554, 0.2702, 0.8815, 0.442, 0.9401, 0.4472, 1.0, 0.3676, 0.9947, 0.3533, 0.9292, 0.5274, 0.9147, 0.5247, 0.9809, 0.4472, 1.0, 0.442, 0.9401, 0.6009, 0.8539, 0.6067, 0.9263, 0.5247, 0.9809, 0.5274, 0.9147, 0.6467, 0.7845, 0.673, 0.8361, 0.6067, 0.9263, 0.6009, 0.8539, 0.6745, 0.7324, 0.6992, 0.7568, 0.673, 0.8361, 0.6467, 0.7845, 0.7052, 0.6879, 0.727, 0.6992, 0.6992, 0.7568, 0.6745, 0.7324, 0.7413, 0.6317, 0.7569, 0.6345, 0.727, 0.6992, 0.7052, 0.6879, 0.7659, 0.5525, 0.7766, 0.551, 0.7569, 0.6345, 0.7413, 0.6317, 0.7584, 0.4581, 0.7766, 0.551, 0.7659, 0.5525, 0.7584, 0.4581, 0.7869, 0.5458, 0.7766, 0.551, 0.7766, 0.551, 0.7869, 0.5458, 0.7783, 0.632, 0.7569, 0.6345, 0.7569, 0.6345, 0.7783, 0.632, 0.7639, 0.7112, 0.727, 0.6992, 0.727, 0.6992, 0.7639, 0.7112, 0.746, 0.7935, 0.6992, 0.7568, 0.6992, 0.7568, 0.746, 0.7935, 0.7457, 0.8943, 0.673, 0.8361, 0.1956, 0.8788, 0.1353, 0.949, 0.1164, 0.8476, 0.1546, 0.8042, 0.1546, 0.8042, 0.1164, 0.8476, 0.08347, 0.7693, 0.1162, 0.7509, 0.1162, 0.7509, 0.08347, 0.7693, 0.05371, 0.6934, 0.07477, 0.6906, 0.07477, 0.6906, 0.05371, 0.6934, 0.02756, 0.6032, 0.0399, 0.6067, 0.0399, 0.6067, 0.02756, 0.6032, 0.0493, 0.5023, 0.02756, 0.6032, 0.01773, 0.594, 0.0493, 0.5023, 0.7869, 0.5458, 0.7962, 0.5388, 0.8006, 0.622, 0.7783, 0.632, 0.7584, 0.4581, 0.7962, 0.5388, 0.7869, 0.5458, 0.7584, 0.4581, 0.8015, 0.527, 0.7962, 0.5388, 0.01773, 0.594, 0.01044, 0.5812, 0.0493, 0.5023, 0.01044, 0.5812, 0.006134, 0.5686, 0.0493, 0.5023, 0.7584, 0.4581, 0.8049, 0.5138, 0.8015, 0.527, 0.7584, 0.4581, 0.8068, 0.4961, 0.8049, 0.5138, 0.006134, 0.5686, 0.001942, 0.5463, 0.0493, 0.5023, 0.001942, 0.5463, 0.0, 0.5288, 0.0493, 0.5023, 0.7584, 0.4581, 0.8073, 0.4739, 0.8068, 0.4961, 0.7584, 0.4581, 0.8031, 0.4443, 0.8073, 0.4739, 0.0, 0.5288, 0.002382, 0.49, 0.0493, 0.5023, 0.002382, 0.49, 0.008397, 0.4644, 0.0493, 0.5023, 0.7584, 0.4581, 0.7922, 0.4137, 0.8031, 0.4443, 0.7584, 0.4581, 0.781, 0.3925, 0.7922, 0.4137, 0.008397, 0.4644, 0.01973, 0.4367, 0.0493, 0.5023, 0.01973, 0.4367, 0.02546, 0.4263, 0.0493, 0.5023, 0.7584, 0.4581, 0.7722, 0.3805, 0.781, 0.3925, 0.7584, 0.4581, 0.7631, 0.3728, 0.7722, 0.3805, 0.02546, 0.4263, 0.0342, 0.4175, 0.0493, 0.5023, 0.0342, 0.4175, 0.04404, 0.4135, 0.0493, 0.5023, 0.03989, 0.3403, 0.05819, 0.3427, 0.04404, 0.4135, 0.0342, 0.4175, 0.06087, 0.2702, 0.08322, 0.2845, 0.05819, 0.3427, 0.03989, 0.3403, 0.09778, 0.2045, 0.1164, 0.2305, 0.08322, 0.2845, 0.06087, 0.2702, 0.1481, 0.1374, 0.1621, 0.1745, 0.1164, 0.2305, 0.09778, 0.2045, 0.217, 0.06684, 0.2254, 0.1178, 0.1621, 0.1745, 0.1481, 0.1374, 0.3031, 0.009524, 0.3048, 0.07247, 0.2254, 0.1178, 0.217, 0.06684, 0.374, 5.64e-07, 0.378, 0.06026, 0.3048, 0.07247, 0.3031, 0.009524, 0.4455, 0.0, 0.4521, 0.06285, 0.378, 0.06026, 0.374, 5.64e-07, 0.5386, 0.04541, 0.5367, 0.09756, 0.4521, 0.06285, 0.4455, 0.0, 0.6162, 0.1067, 0.607, 0.1457, 0.5367, 0.09756, 0.5386, 0.04541, 0.675, 0.1672, 0.6596, 0.1958, 0.607, 0.1457, 0.6162, 0.1067, 0.7203, 0.2284, 0.6995, 0.2457, 0.6596, 0.1958, 0.675, 0.1672, 0.7498, 0.2965, 0.7316, 0.3012, 0.6995, 0.2457, 0.7203, 0.2284, 0.7631, 0.3728, 0.7522, 0.3704, 0.7316, 0.3012, 0.7498, 0.2965, 0.7584, 0.4581, 0.7522, 0.3704, 0.7631, 0.3728, 0.7584, 0.4581, 0.7426, 0.3714, 0.7522, 0.3704, 0.7522, 0.3704, 0.7426, 0.3714, 0.7184, 0.3093, 0.7316, 0.3012, 0.7316, 0.3012, 0.7184, 0.3093, 0.689, 0.2617, 0.6995, 0.2457, 0.6995, 0.2457, 0.689, 0.2617, 0.6535, 0.2178, 0.6596, 0.1958, 0.6596, 0.1958, 0.6535, 0.2178, 0.6045, 0.1737, 0.607, 0.1457, 0.607, 0.1457, 0.6045, 0.1737, 0.538, 0.1335, 0.5367, 0.09756, 0.5367, 0.09756, 0.538, 0.1335, 0.4589, 0.1072, 0.4521, 0.06285, 0.4521, 0.06285, 0.4589, 0.1072, 0.3807, 0.1033, 0.378, 0.06026, 0.378, 0.06026, 0.3807, 0.1033, 0.3036, 0.1176, 0.3048, 0.07247, 0.3048, 0.07247, 0.3036, 0.1176, 0.2287, 0.1539, 0.2254, 0.1178, 0.2254, 0.1178, 0.2287, 0.1539, 0.1681, 0.202, 0.1621, 0.1745, 0.1621, 0.1745, 0.1681, 0.202, 0.1252, 0.2516, 0.1164, 0.2305, 0.1164, 0.2305, 0.1252, 0.2516, 0.0955, 0.2992, 0.08322, 0.2845, 0.08322, 0.2845, 0.0955, 0.2992, 0.07183, 0.3496, 0.05819, 0.3427, 0.05819, 0.3427, 0.07183, 0.3496, 0.05454, 0.4141, 0.04404, 0.4135, 0.04404, 0.4135, 0.05454, 0.4141, 0.0493, 0.5023, 0.05454, 0.4141, 0.06334, 0.4158, 0.0493, 0.5023, 0.07183, 0.3496, 0.08108, 0.3581, 0.06334, 0.4158, 0.05454, 0.4141, 0.0955, 0.2992, 0.1026, 0.3125, 0.08108, 0.3581, 0.07183, 0.3496, 0.1252, 0.2516, 0.1313, 0.2689, 0.1026, 0.3125, 0.0955, 0.2992, 0.1681, 0.202, 0.174, 0.224, 0.1313, 0.2689, 0.1252, 0.2516, 0.2287, 0.1539, 0.2336, 0.1814, 0.174, 0.224, 0.1681, 0.202, 0.3036, 0.1176, 0.3065, 0.1499, 0.2336, 0.1814, 0.2287, 0.1539, 0.3807, 0.1033, 0.3829, 0.1355, 0.3065, 0.1499, 0.3036, 0.1176, 0.4589, 0.1072, 0.4603, 0.1398, 0.3829, 0.1355, 0.3807, 0.1033, 0.538, 0.1335, 0.5366, 0.1616, 0.4603, 0.1398, 0.4589, 0.1072, 0.6045, 0.1737, 0.6014, 0.1963, 0.5366, 0.1616, 0.538, 0.1335, 0.6535, 0.2178, 0.6496, 0.2358, 0.6014, 0.1963, 0.6045, 0.1737, 0.689, 0.2617, 0.6835, 0.2759, 0.6496, 0.2358, 0.6535, 0.2178, 0.7184, 0.3093, 0.7102, 0.319, 0.6835, 0.2759, 0.689, 0.2617, 0.7426, 0.3714, 0.7343, 0.3748, 0.7102, 0.319, 0.7184, 0.3093, 0.7584, 0.4581, 0.7343, 0.3748, 0.7426, 0.3714, 0.7584, 0.4581, 0.7278, 0.38, 0.7343, 0.3748, 0.7343, 0.3748, 0.7278, 0.38, 0.7042, 0.3296, 0.7102, 0.319, 0.7102, 0.319, 0.7042, 0.3296, 0.6775, 0.2912, 0.6835, 0.2759, 0.6835, 0.2759, 0.6775, 0.2912, 0.6418, 0.2564, 0.6496, 0.2358, 0.6496, 0.2358, 0.6418, 0.2564, 0.593, 0.2233, 0.6014, 0.1963, 0.6014, 0.1963, 0.593, 0.2233, 0.5308, 0.1947, 0.5366, 0.1616, 0.5366, 0.1616, 0.5308, 0.1947, 0.459, 0.1761, 0.4603, 0.1398, 0.4603, 0.1398, 0.459, 0.1761, 0.3848, 0.1717, 0.3829, 0.1355, 0.3829, 0.1355, 0.3848, 0.1717, 0.312, 0.1861, 0.3065, 0.1499, 0.3065, 0.1499, 0.312, 0.1861, 0.2434, 0.2137, 0.2336, 0.1814, 0.2336, 0.1814, 0.2434, 0.2137, 0.1856, 0.2497, 0.174, 0.224, 0.174, 0.224, 0.1856, 0.2497, 0.1414, 0.2885, 0.1313, 0.2689, 0.1313, 0.2689, 0.1414, 0.2885, 0.1104, 0.327, 0.1026, 0.3125, 0.1026, 0.3125, 0.1104, 0.327, 0.08847, 0.3684, 0.08108, 0.3581, 0.08108, 0.3581, 0.08847, 0.3684, 0.07082, 0.4216, 0.06334, 0.4158, 0.06334, 0.4158, 0.07082, 0.4216, 0.0493, 0.5023, 0.07082, 0.4216, 0.07656, 0.4263, 0.0493, 0.5023, 0.08847, 0.3684, 0.09601, 0.3799, 0.07656, 0.4263, 0.07082, 0.4216, 0.1104, 0.327, 0.1208, 0.3445, 0.09601, 0.3799, 0.08847, 0.3684, 0.1414, 0.2885, 0.1551, 0.3122, 0.1208, 0.3445, 0.1104, 0.327, 0.1856, 0.2497, 0.2008, 0.2811, 0.1551, 0.3122, 0.1414, 0.2885, 0.2434, 0.2137, 0.2567, 0.2528, 0.2008, 0.2811, 0.1856, 0.2497, 0.312, 0.1861, 0.3203, 0.2311, 0.2567, 0.2528, 0.2434, 0.2137, 0.3848, 0.1717, 0.388, 0.2194, 0.3203, 0.2311, 0.312, 0.1861, 0.459, 0.1761, 0.4567, 0.2218, 0.388, 0.2194, 0.3848, 0.1717, 0.5308, 0.1947, 0.5227, 0.2352, 0.4567, 0.2218, 0.459, 0.1761, 0.593, 0.2233, 0.5819, 0.2563, 0.5227, 0.2352, 0.5308, 0.1947, 0.6418, 0.2564, 0.6312, 0.2817, 0.5819, 0.2563, 0.593, 0.2233, 0.6775, 0.2912, 0.6692, 0.3099, 0.6312, 0.2817, 0.6418, 0.2564, 0.7042, 0.3296, 0.6979, 0.3423, 0.6692, 0.3099, 0.6775, 0.2912, 0.7278, 0.38, 0.7226, 0.3864, 0.6979, 0.3423, 0.7042, 0.3296, 0.7584, 0.4581, 0.7226, 0.3864, 0.7278, 0.38, 0.7584, 0.4581, 0.7181, 0.3943, 0.7226, 0.3864, 0.7226, 0.3864, 0.7181, 0.3943, 0.6915, 0.3572, 0.6979, 0.3423, 0.6979, 0.3423, 0.6915, 0.3572, 0.6605, 0.3314, 0.6692, 0.3099, 0.6692, 0.3099, 0.6605, 0.3314, 0.6207, 0.3104, 0.6312, 0.2817, 0.6312, 0.2817, 0.6207, 0.3104, 0.5716, 0.2924, 0.5819, 0.2563, 0.5819, 0.2563, 0.5716, 0.2924, 0.5152, 0.2781, 0.5227, 0.2352, 0.5227, 0.2352, 0.5152, 0.2781, 0.4542, 0.2697, 0.4567, 0.2218, 0.4567, 0.2218, 0.4542, 0.2697, 0.3912, 0.2693, 0.388, 0.2194, 0.388, 0.2194, 0.3912, 0.2693, 0.3288, 0.2782, 0.3203, 0.2311, 0.3203, 0.2311, 0.3288, 0.2782, 0.2696, 0.2945, 0.2567, 0.2528, 0.2567, 0.2528, 0.2696, 0.2945, 0.2157, 0.3157, 0.2008, 0.2811, 0.2008, 0.2811, 0.2157, 0.3157, 0.1693, 0.3396, 0.1551, 0.3122, 0.1551, 0.3122, 0.1693, 0.3396, 0.1322, 0.3651, 0.1208, 0.3445, 0.1208, 0.3445, 0.1322, 0.3651, 0.1047, 0.3947, 0.09601, 0.3799, 0.09601, 0.3799, 0.1047, 0.3947, 0.08245, 0.4353, 0.07656, 0.4263, 0.07656, 0.4263, 0.08245, 0.4353, 0.0493, 0.5023, 0.08245, 0.4353, 0.08645, 0.4418, 0.0493, 0.5023, 0.1047, 0.3947, 0.112, 0.4098, 0.08645, 0.4418, 0.08245, 0.4353, 0.1322, 0.3651, 0.1423, 0.3877, 0.112, 0.4098, 0.1047, 0.3947, 0.1693, 0.3396, 0.1814, 0.3689, 0.1423, 0.3877, 0.1322, 0.3651, 0.2157, 0.3157, 0.228, 0.3514, 0.1814, 0.3689, 0.1693, 0.3396, 0.2696, 0.2945, 0.2801, 0.3358, 0.228, 0.3514, 0.2157, 0.3157, 0.3288, 0.2782, 0.3361, 0.3235, 0.2801, 0.3358, 0.2696, 0.2945, 0.3912, 0.2693, 0.3943, 0.3164, 0.3361, 0.3235, 0.3288, 0.2782, 0.4542, 0.2697, 0.453, 0.3156, 0.3943, 0.3164, 0.3912, 0.2693, 0.5152, 0.2781, 0.5102, 0.3205, 0.453, 0.3156, 0.4542, 0.2697, 0.5716, 0.2924, 0.5639, 0.3294, 0.5102, 0.3205, 0.5152, 0.2781, 0.6207, 0.3104, 0.6122, 0.3411, 0.5639, 0.3294, 0.5716, 0.2924, 0.6605, 0.3314, 0.6532, 0.3551, 0.6122, 0.3411, 0.6207, 0.3104, 0.6915, 0.3572, 0.6859, 0.3738, 0.6532, 0.3551, 0.6605, 0.3314, 0.7181, 0.3943, 0.7148, 0.403, 0.6859, 0.3738, 0.6915, 0.3572, 0.7584, 0.4581, 0.7148, 0.403, 0.7181, 0.3943, 0.7584, 0.4581, 0.713, 0.4127, 0.7148, 0.403, 0.7148, 0.403, 0.713, 0.4127, 0.6822, 0.3915, 0.6859, 0.3738, 0.6859, 0.3738, 0.6822, 0.3915, 0.6483, 0.38, 0.6532, 0.3551, 0.6532, 0.3551, 0.6483, 0.38, 0.6069, 0.3726, 0.6122, 0.3411, 0.6122, 0.3411, 0.6069, 0.3726, 0.5594, 0.3664, 0.5639, 0.3294, 0.5639, 0.3294, 0.5594, 0.3664, 0.5076, 0.3616, 0.5102, 0.3205, 0.5102, 0.3205, 0.5076, 0.3616, 0.453, 0.3591, 0.453, 0.3156, 0.453, 0.3156, 0.453, 0.3591, 0.3972, 0.3605, 0.3943, 0.3164, 0.3943, 0.3164, 0.3972, 0.3605, 0.3418, 0.3666, 0.3361, 0.3235, 0.3361, 0.3235, 0.3418, 0.3666, 0.288, 0.3763, 0.2801, 0.3358, 0.2801, 0.3358, 0.288, 0.3763, 0.2371, 0.3878, 0.228, 0.3514, 0.228, 0.3514, 0.2371, 0.3878, 0.1907, 0.3998, 0.1814, 0.3689, 0.1814, 0.3689, 0.1907, 0.3998, 0.1504, 0.4122, 0.1423, 0.3877, 0.1423, 0.3877, 0.1504, 0.4122, 0.118, 0.4279, 0.112, 0.4098, 0.112, 0.4098, 0.118, 0.4279, 0.08975, 0.4539, 0.08645, 0.4418, 0.08645, 0.4418, 0.08975, 0.4539, 0.0493, 0.5023, 0.08975, 0.4539, 0.09108, 0.4622, 0.0493, 0.5023, 0.118, 0.4279, 0.1215, 0.4463, 0.09108, 0.4622, 0.08975, 0.4539, 0.1504, 0.4122, 0.1554, 0.4382, 0.1215, 0.4463, 0.118, 0.4279, 0.1907, 0.3998, 0.1968, 0.4321, 0.1554, 0.4382, 0.1504, 0.4122, 0.2371, 0.3878, 0.2437, 0.4248, 0.1968, 0.4321, 0.1907, 0.3998, 0.288, 0.3763, 0.2942, 0.4163, 0.2437, 0.4248, 0.2371, 0.3878, 0.3418, 0.3666, 0.3467, 0.4078, 0.2942, 0.4163, 0.288, 0.3763, 0.3972, 0.3605, 0.4001, 0.402, 0.3467, 0.4078, 0.3418, 0.3666, 0.453, 0.3591, 0.4537, 0.4005, 0.4001, 0.402, 0.3972, 0.3605, 0.5076, 0.3616, 0.5067, 0.4017, 0.4537, 0.4005, 0.453, 0.3591, 0.5594, 0.3664, 0.5576, 0.4038, 0.5067, 0.4017, 0.5076, 0.3616, 0.6069, 0.3726, 0.6048, 0.4052, 0.5576, 0.4038, 0.5594, 0.3664, 0.6483, 0.38, 0.6463, 0.4063, 0.6048, 0.4052, 0.6069, 0.3726, 0.6822, 0.3915, 0.6808, 0.4107, 0.6463, 0.4063, 0.6483, 0.38, 0.713, 0.4127, 0.7133, 0.4242, 0.6808, 0.4107, 0.6822, 0.3915, 0.7584, 0.4581, 0.7133, 0.4242, 0.713, 0.4127, 0.7584, 0.4581, 0.7161, 0.4385, 0.7133, 0.4242, 0.7133, 0.4242, 0.7161, 0.4385, 0.6822, 0.432, 0.6808, 0.4107, 0.6808, 0.4107, 0.6822, 0.432, 0.6473, 0.4343, 0.6463, 0.4063, 0.6463, 0.4063, 0.6473, 0.4343, 0.6053, 0.4392, 0.6048, 0.4052, 0.6048, 0.4052, 0.6053, 0.4392, 0.5571, 0.4418, 0.5576, 0.4038, 0.5576, 0.4038, 0.5571, 0.4418, 0.5057, 0.4415, 0.5067, 0.4017, 0.5067, 0.4017, 0.5057, 0.4415, 0.454, 0.44, 0.4537, 0.4005, 0.4537, 0.4005, 0.454, 0.44, 0.4026, 0.4411, 0.4001, 0.402, 0.4001, 0.402, 0.4026, 0.4411, 0.3515, 0.4473, 0.3467, 0.4078, 0.3467, 0.4078, 0.3515, 0.4473, 0.3002, 0.4557, 0.2942, 0.4163, 0.2942, 0.4163, 0.3002, 0.4557, 0.2492, 0.4629, 0.2437, 0.4248, 0.2437, 0.4248, 0.2492, 0.4629, 0.2006, 0.4664, 0.1968, 0.4321, 0.1968, 0.4321, 0.2006, 0.4664, 0.1579, 0.4667, 0.1554, 0.4382, 0.1554, 0.4382, 0.1579, 0.4667, 0.1224, 0.4688, 0.1215, 0.4463, 0.1215, 0.4463, 0.1224, 0.4688, 0.08894, 0.4806, 0.09108, 0.4622, 0.09108, 0.4622, 0.08894, 0.4806, 0.0493, 0.5023, 0.08894, 0.4806, 0.08645, 0.4952, 0.0493, 0.5023, 0.1224, 0.4688, 0.1214, 0.4944, 0.08645, 0.4952, 0.08894, 0.4806, 0.1579, 0.4667, 0.1588, 0.4982, 0.1214, 0.4944, 0.1224, 0.4688, 0.2006, 0.4664, 0.204, 0.5031, 0.1588, 0.4982, 0.1579, 0.4667, 0.2492, 0.4629, 0.2554, 0.5008, 0.204, 0.5031, 0.2006, 0.4664, 0.3002, 0.4557, 0.3072, 0.4933, 0.2554, 0.5008, 0.2492, 0.4629, 0.3515, 0.4473, 0.3575, 0.4843, 0.3072, 0.4933, 0.3002, 0.4557, 0.4026, 0.4411, 0.4052, 0.4772, 0.3575, 0.4843, 0.3515, 0.4473, 0.454, 0.44, 0.4533, 0.4775, 0.4052, 0.4772, 0.4026, 0.4411, 0.5057, 0.4415, 0.5041, 0.4794, 0.4533, 0.4775, 0.454, 0.44, 0.5571, 0.4418, 0.5559, 0.4798, 0.5041, 0.4794, 0.5057, 0.4415, 0.6053, 0.4392, 0.6064, 0.4755, 0.5559, 0.4798, 0.5571, 0.4418, 0.6473, 0.4343, 0.6498, 0.4654, 0.6064, 0.4755, 0.6053, 0.4392, 0.6822, 0.432, 0.686, 0.4578, 0.6498, 0.4654, 0.6473, 0.4343, 0.7161, 0.4385, 0.7209, 0.4568, 0.686, 0.4578, 0.6822, 0.432, 0.7584, 0.4581, 0.7209, 0.4568, 0.7161, 0.4385, 0.7584, 0.4581, 0.724, 0.4772, 0.7209, 0.4568, 0.7209, 0.4568, 0.724, 0.4772, 0.6902, 0.4895, 0.686, 0.4578, 0.686, 0.4578, 0.6902, 0.4895, 0.6522, 0.5015, 0.6498, 0.4654, 0.6498, 0.4654, 0.6522, 0.5015, 0.6054, 0.513, 0.6064, 0.4755, 0.6064, 0.4755, 0.6054, 0.513, 0.5541, 0.5154, 0.5559, 0.4798, 0.5559, 0.4798, 0.5541, 0.5154, 0.5024, 0.5137, 0.5041, 0.4794, 0.5041, 0.4794, 0.5024, 0.5137, 0.4528, 0.5107, 0.4533, 0.4775, 0.4533, 0.4775, 0.4528, 0.5107, 0.4074, 0.5095, 0.4052, 0.4772, 0.4052, 0.4772, 0.4074, 0.5095, 0.3625, 0.5177, 0.3575, 0.4843, 0.3575, 0.4843, 0.3625, 0.5177, 0.3134, 0.5276, 0.3072, 0.4933, 0.3072, 0.4933, 0.3134, 0.5276, 0.262, 0.5362, 0.2554, 0.5008, 0.2554, 0.5008, 0.262, 0.5362, 0.2102, 0.5406, 0.204, 0.5031, 0.204, 0.5031, 0.2102, 0.5406, 0.1611, 0.5351, 0.1588, 0.4982, 0.1588, 0.4982, 0.1611, 0.5351, 0.1207, 0.5274, 0.1214, 0.4944, 0.1214, 0.4944, 0.1207, 0.5274, 0.0853, 0.5195, 0.08645, 0.4952, 0.08645, 0.4952, 0.0853, 0.5195, 0.0493, 0.5023, 0.0853, 0.5195, 0.08651, 0.5337, 0.0493, 0.5023, 0.1207, 0.5274, 0.1242, 0.5588, 0.08651, 0.5337, 0.0853, 0.5195, 0.1611, 0.5351, 0.1688, 0.5739, 0.1242, 0.5588, 0.1207, 0.5274, 0.2102, 0.5406, 0.218, 0.5752, 0.1688, 0.5739, 0.1611, 0.5351, 0.262, 0.5362, 0.2676, 0.5688, 0.218, 0.5752, 0.2102, 0.5406, 0.3134, 0.5276, 0.3172, 0.5601, 0.2676, 0.5688, 0.262, 0.5362, 0.3625, 0.5177, 0.3651, 0.5508, 0.3172, 0.5601, 0.3134, 0.5276, 0.4074, 0.5095, 0.41, 0.5433, 0.3651, 0.5508, 0.3625, 0.5177, 0.4528, 0.5107, 0.4553, 0.5438, 0.41, 0.5433, 0.4074, 0.5095, 0.5024, 0.5137, 0.5039, 0.5465, 0.4553, 0.5438, 0.4528, 0.5107, 0.5541, 0.5154, 0.5538, 0.5482, 0.5039, 0.5465, 0.5024, 0.5137, 0.6054, 0.513, 0.6029, 0.5474, 0.5538, 0.5482, 0.5541, 0.5154, 0.6522, 0.5015, 0.6501, 0.5404, 0.6029, 0.5474, 0.6054, 0.513, 0.6902, 0.4895, 0.6907, 0.5223, 0.6501, 0.5404, 0.6522, 0.5015, 0.724, 0.4772, 0.7241, 0.4978, 0.6907, 0.5223, 0.6902, 0.4895, 0.7584, 0.4581, 0.7241, 0.4978, 0.724, 0.4772])
me_sphere_005.use_remesh_preserve_volume = False
me_sphere_005.use_remesh_preserve_attributes = False
me_sphere_005.use_mirror_vertex_groups = False
me_sphere_005.update()

# ---- objects
ob_sphere_005 = bpy.data.objects.new('Sphere.005', me_sphere_005)

# ---- transforms, parenting, visibility, modifiers, constraints
ob_sphere_005.location = (0.0, 0.0, 0.0)
ob_sphere_005.lock_rotations_4d = False
ob_sphere_005.empty_display_type = 'ARROWS'
ob_sphere_005.lineart.crease_threshold = 0.0

# ---- collection membership
col_collection_1.objects.link(ob_sphere_005)

# ---- scene / render settings (as saved in the file)
scene.frame_start = 1; scene.frame_end = 835; scene.frame_set(1)
scene.render.engine = 'BLENDER_EEVEE_NEXT'
scene.render.image_settings.file_format = 'FFMPEG'
scene.render.image_settings.color_mode = 'RGB'
scene.render.image_settings.compression = 90
scene.render.resolution_x = 800
scene.render.resolution_y = 600
scene.render.pixel_aspect_x = 100.0
scene.render.pixel_aspect_y = 100.0
scene.render.fps = 25
scene.render.dither_intensity = 0.0
scene.render.use_compositing = False
scene.render.use_sequencer = False
scene.render.bake_margin = 2
scene.render.bake_bias = 0.0
scene.render.use_stamp_time = False
scene.render.use_stamp_date = False
scene.render.use_stamp_frame = False
scene.render.use_stamp_camera = False
scene.render.use_stamp_scene = False
scene.render.use_stamp_filename = False
scene.render.use_stamp_render_time = False
scene.render.stamp_font_size = 0
scene.cycles.use_denoising = False
scene.cycles.samples = 10
scene.cycles.sampling_pattern = 'TABULATED_SOBOL'
scene.cycles.light_sampling_threshold = 0.0
scene.cycles.use_adaptive_sampling = False
scene.cycles.use_light_tree = False
scene.cycles.blur_glossy = 0.0
scene.cycles.volume_bounces = 1
scene.cycles.pixel_filter_type = 'GAUSSIAN'
scene.cycles.sample_clamp_indirect = 0.0
scene.view_settings.view_transform = 'Raw'
bpy.context.view_layer.update()

# ---- added for rendering (the .blend has no active camera): camera
cam_auto = bpy.data.cameras.new('AutoCamera')
cam_auto.lens = 50.0
cam_auto.sensor_width = 36.0
cam_auto.clip_end = 1000.0
ob_auto_camera = bpy.data.objects.new('AutoCamera', cam_auto)
scene.collection.objects.link(ob_auto_camera)
ob_auto_camera.location = (5.36646, -6.43975, 4.29317)
ob_auto_camera.rotation_euler = (1.09748, -7.21219e-08, 0.694738)
scene.camera = ob_auto_camera
bpy.context.view_layer.update()
